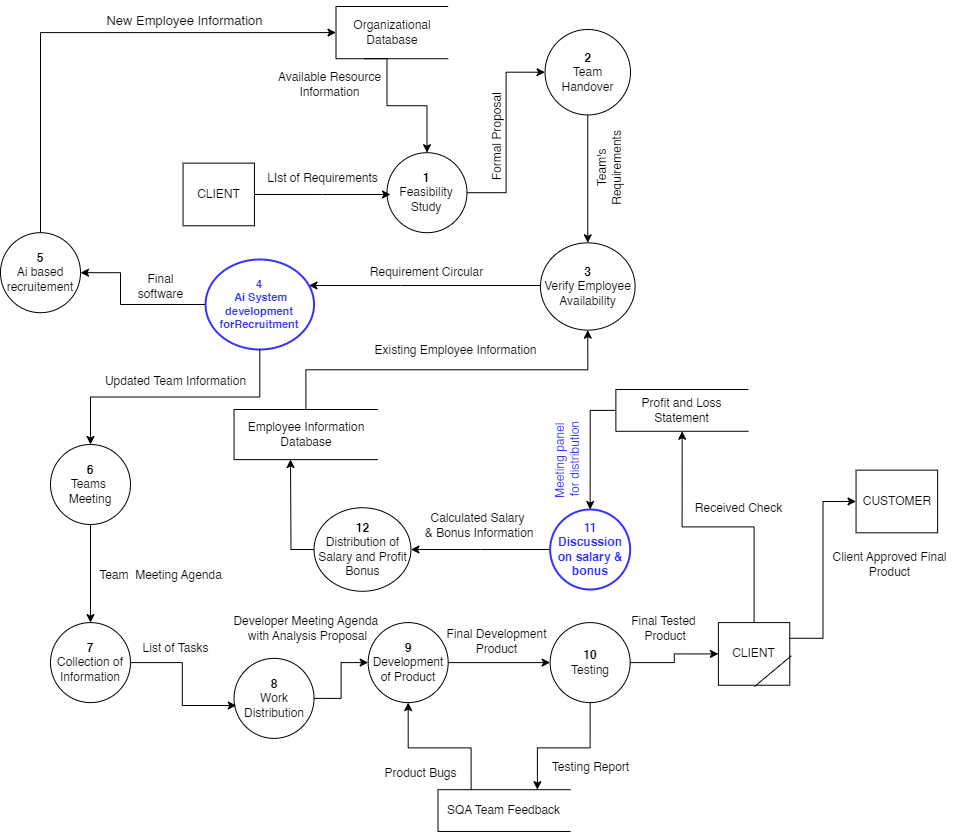

The diagram above was exported from draw.io. Its source (the exported page's mxGraphModel, read from the mxfile embedded in the PNG):
<mxGraphModel dx="1050" dy="1368" grid="1" gridSize="10" guides="1" tooltips="1" connect="1" arrows="1" fold="1" page="1" pageScale="1" pageWidth="1169" pageHeight="827" math="0" shadow="0">
  <root>
    <mxCell id="0" />
    <mxCell id="1" parent="0" />
    <mxCell id="7CXPaZ-q598QmY5yOsDK-1" value="Organizational Database" style="shape=partialRectangle;whiteSpace=wrap;html=1;bottom=1;right=1;left=1;top=0;fillColor=none;routingCenterX=-0.5;direction=south;" vertex="1" parent="1">
      <mxGeometry x="445.5103030303028" y="-413.00283185840703" width="112.16666666666666" height="52.21238938053097" as="geometry" />
    </mxCell>
    <mxCell id="7CXPaZ-q598QmY5yOsDK-2" value="&lt;b&gt;1&lt;/b&gt;&lt;br&gt;Feasibility&lt;br&gt;Study" style="ellipse;whiteSpace=wrap;html=1;aspect=fixed;" vertex="1" parent="1">
      <mxGeometry x="496.4951515151515" y="-266.8081415929204" width="80" height="80" as="geometry" />
    </mxCell>
    <mxCell id="7CXPaZ-q598QmY5yOsDK-3" style="edgeStyle=orthogonalEdgeStyle;rounded=0;orthogonalLoop=1;jettySize=auto;html=1;exitX=1;exitY=0.75;exitDx=0;exitDy=0;entryX=0.5;entryY=0;entryDx=0;entryDy=0;" edge="1" parent="1" source="7CXPaZ-q598QmY5yOsDK-1" target="7CXPaZ-q598QmY5yOsDK-2">
      <mxGeometry relative="1" as="geometry">
        <Array as="points">
          <mxPoint x="496.4951515151515" y="-360.7904424778761" />
          <mxPoint x="496.4951515151515" y="-313.79929203539814" />
          <mxPoint x="537.2830303030304" y="-313.79929203539814" />
        </Array>
      </mxGeometry>
    </mxCell>
    <mxCell id="7CXPaZ-q598QmY5yOsDK-4" style="edgeStyle=orthogonalEdgeStyle;rounded=0;orthogonalLoop=1;jettySize=auto;html=1;exitX=0.5;exitY=1;exitDx=0;exitDy=0;" edge="1" parent="1" source="7CXPaZ-q598QmY5yOsDK-5" target="7CXPaZ-q598QmY5yOsDK-8">
      <mxGeometry relative="1" as="geometry" />
    </mxCell>
    <mxCell id="7CXPaZ-q598QmY5yOsDK-5" value="&lt;b&gt;2&lt;/b&gt;&lt;br&gt;Team&lt;br&gt;Handover" style="ellipse;whiteSpace=wrap;html=1;aspect=fixed;" vertex="1" parent="1">
      <mxGeometry x="654.55" y="-390" width="85.45" height="85.45" as="geometry" />
    </mxCell>
    <mxCell id="7CXPaZ-q598QmY5yOsDK-6" style="edgeStyle=orthogonalEdgeStyle;rounded=0;orthogonalLoop=1;jettySize=auto;html=1;exitX=1;exitY=0.5;exitDx=0;exitDy=0;entryX=0;entryY=0.5;entryDx=0;entryDy=0;" edge="1" parent="1" source="7CXPaZ-q598QmY5yOsDK-2" target="7CXPaZ-q598QmY5yOsDK-5">
      <mxGeometry relative="1" as="geometry" />
    </mxCell>
    <mxCell id="7CXPaZ-q598QmY5yOsDK-7" style="edgeStyle=orthogonalEdgeStyle;rounded=0;orthogonalLoop=1;jettySize=auto;html=1;exitX=0;exitY=1;exitDx=0;exitDy=0;" edge="1" parent="1" source="7CXPaZ-q598QmY5yOsDK-8" target="7CXPaZ-q598QmY5yOsDK-10">
      <mxGeometry relative="1" as="geometry">
        <Array as="points">
          <mxPoint x="510" y="-134" />
          <mxPoint x="510" y="-134" />
        </Array>
      </mxGeometry>
    </mxCell>
    <mxCell id="7CXPaZ-q598QmY5yOsDK-8" value="&lt;b&gt;3&lt;/b&gt;&lt;br style=&quot;border-color: var(--border-color); color: rgb(0, 0, 0); font-family: Helvetica; font-size: 12px; font-style: normal; font-variant-ligatures: normal; font-variant-caps: normal; font-weight: 400; letter-spacing: normal; orphans: 2; text-align: center; text-indent: 0px; text-transform: none; widows: 2; word-spacing: 0px; -webkit-text-stroke-width: 0px; background-color: rgb(251, 251, 251); text-decoration-thickness: initial; text-decoration-style: initial; text-decoration-color: initial;&quot;&gt;Verify Employee Availability" style="ellipse;whiteSpace=wrap;html=1;" vertex="1" parent="1">
      <mxGeometry x="649.96" y="-176.66" width="94.63" height="87.3" as="geometry" />
    </mxCell>
    <mxCell id="7CXPaZ-q598QmY5yOsDK-60" style="edgeStyle=orthogonalEdgeStyle;rounded=0;orthogonalLoop=1;jettySize=auto;html=1;exitX=0;exitY=0.5;exitDx=0;exitDy=0;entryX=1;entryY=0.5;entryDx=0;entryDy=0;" edge="1" parent="1" source="7CXPaZ-q598QmY5yOsDK-10" target="7CXPaZ-q598QmY5yOsDK-57">
      <mxGeometry relative="1" as="geometry">
        <Array as="points">
          <mxPoint x="230" y="-115" />
          <mxPoint x="230" y="-147" />
        </Array>
      </mxGeometry>
    </mxCell>
    <mxCell id="7CXPaZ-q598QmY5yOsDK-10" value="&lt;p style=&quot;line-height: 120%; font-size: 11px;&quot;&gt;&lt;font style=&quot;font-size: 11px;&quot; color=&quot;#3333ff&quot;&gt;&lt;b&gt;4&lt;/b&gt;&lt;br&gt;&lt;b&gt;&amp;nbsp;Ai System development for&lt;/b&gt;&lt;/font&gt;&lt;b style=&quot;color: rgb(51, 51, 255); background-color: initial;&quot;&gt;&lt;span style=&quot;background-color: initial;&quot;&gt;Recruitment&lt;/span&gt;&lt;/b&gt;&lt;/p&gt;" style="ellipse;whiteSpace=wrap;html=1;strokeWidth=2;strokeColor=#3333FF;fontColor=#070000;" vertex="1" parent="1">
      <mxGeometry x="315.06" y="-160" width="108.48" height="90" as="geometry" />
    </mxCell>
    <mxCell id="7CXPaZ-q598QmY5yOsDK-11" value="&lt;b&gt;6&lt;/b&gt;&lt;br&gt;Teams&amp;nbsp;&lt;br&gt;Meeting" style="ellipse;whiteSpace=wrap;html=1;aspect=fixed;" vertex="1" parent="1">
      <mxGeometry x="159.99515151515138" y="24.98601769911545" width="80" height="80" as="geometry" />
    </mxCell>
    <mxCell id="7CXPaZ-q598QmY5yOsDK-12" style="edgeStyle=orthogonalEdgeStyle;rounded=0;orthogonalLoop=1;jettySize=auto;html=1;exitX=0.5;exitY=1;exitDx=0;exitDy=0;entryX=0.5;entryY=0;entryDx=0;entryDy=0;" edge="1" parent="1" source="7CXPaZ-q598QmY5yOsDK-10" target="7CXPaZ-q598QmY5yOsDK-11">
      <mxGeometry relative="1" as="geometry" />
    </mxCell>
    <mxCell id="7CXPaZ-q598QmY5yOsDK-13" value="&lt;b&gt;7&lt;br&gt;&lt;/b&gt;Collection of&lt;br&gt;Information" style="ellipse;whiteSpace=wrap;html=1;aspect=fixed;" vertex="1" parent="1">
      <mxGeometry x="159.99515151515138" y="203.10336283185836" width="80" height="80" as="geometry" />
    </mxCell>
    <mxCell id="7CXPaZ-q598QmY5yOsDK-14" style="edgeStyle=orthogonalEdgeStyle;rounded=0;orthogonalLoop=1;jettySize=auto;html=1;exitX=0.5;exitY=1;exitDx=0;exitDy=0;" edge="1" parent="1" source="7CXPaZ-q598QmY5yOsDK-11" target="7CXPaZ-q598QmY5yOsDK-13">
      <mxGeometry relative="1" as="geometry" />
    </mxCell>
    <mxCell id="7CXPaZ-q598QmY5yOsDK-15" value="&lt;b&gt;8&lt;/b&gt;&lt;br&gt;Work&lt;br&gt;Distribution" style="ellipse;whiteSpace=wrap;html=1;aspect=fixed;" vertex="1" parent="1">
      <mxGeometry x="343.5406060606061" y="238.86884955752203" width="80" height="80" as="geometry" />
    </mxCell>
    <mxCell id="7CXPaZ-q598QmY5yOsDK-16" style="edgeStyle=orthogonalEdgeStyle;rounded=0;orthogonalLoop=1;jettySize=auto;html=1;exitX=1;exitY=0.5;exitDx=0;exitDy=0;entryX=0.028;entryY=0.589;entryDx=0;entryDy=0;entryPerimeter=0;" edge="1" parent="1" source="7CXPaZ-q598QmY5yOsDK-13" target="7CXPaZ-q598QmY5yOsDK-15">
      <mxGeometry relative="1" as="geometry" />
    </mxCell>
    <mxCell id="7CXPaZ-q598QmY5yOsDK-17" style="edgeStyle=orthogonalEdgeStyle;rounded=0;orthogonalLoop=1;jettySize=auto;html=1;exitX=1;exitY=0.5;exitDx=0;exitDy=0;" edge="1" parent="1" source="7CXPaZ-q598QmY5yOsDK-18" target="7CXPaZ-q598QmY5yOsDK-30">
      <mxGeometry relative="1" as="geometry" />
    </mxCell>
    <mxCell id="7CXPaZ-q598QmY5yOsDK-18" value="&lt;b&gt;9&lt;/b&gt;&lt;br&gt;Development of Product" style="ellipse;whiteSpace=wrap;html=1;aspect=fixed;" vertex="1" parent="1">
      <mxGeometry x="477.68121212121224" y="203.10584070796443" width="80" height="80" as="geometry" />
    </mxCell>
    <mxCell id="7CXPaZ-q598QmY5yOsDK-19" style="edgeStyle=orthogonalEdgeStyle;rounded=0;orthogonalLoop=1;jettySize=auto;html=1;exitX=1;exitY=0.5;exitDx=0;exitDy=0;" edge="1" parent="1" source="7CXPaZ-q598QmY5yOsDK-15" target="7CXPaZ-q598QmY5yOsDK-18">
      <mxGeometry relative="1" as="geometry" />
    </mxCell>
    <mxCell id="7CXPaZ-q598QmY5yOsDK-65" style="edgeStyle=orthogonalEdgeStyle;rounded=0;orthogonalLoop=1;jettySize=auto;html=1;exitX=0.5;exitY=1;exitDx=0;exitDy=0;entryX=0.5;entryY=0;entryDx=0;entryDy=0;" edge="1" parent="1" source="7CXPaZ-q598QmY5yOsDK-20" target="7CXPaZ-q598QmY5yOsDK-64">
      <mxGeometry relative="1" as="geometry" />
    </mxCell>
    <mxCell id="7CXPaZ-q598QmY5yOsDK-20" value="Profit and Loss Statement" style="shape=partialRectangle;whiteSpace=wrap;html=1;bottom=1;right=1;left=1;top=0;fillColor=none;routingCenterX=-0.5;direction=south;" vertex="1" parent="1">
      <mxGeometry x="725.3675757575757" y="-29.99672566371668" width="132.56060606060606" height="41.76991150442477" as="geometry" />
    </mxCell>
    <mxCell id="7CXPaZ-q598QmY5yOsDK-21" style="edgeStyle=orthogonalEdgeStyle;rounded=0;orthogonalLoop=1;jettySize=auto;html=1;exitX=0;exitY=0.5;exitDx=0;exitDy=0;entryX=0.5;entryY=1;entryDx=0;entryDy=0;" edge="1" parent="1" source="7CXPaZ-q598QmY5yOsDK-22" target="7CXPaZ-q598QmY5yOsDK-8">
      <mxGeometry relative="1" as="geometry" />
    </mxCell>
    <mxCell id="7CXPaZ-q598QmY5yOsDK-22" value="Employee Information&lt;br&gt;Database" style="shape=partialRectangle;whiteSpace=wrap;html=1;bottom=1;right=1;left=1;top=0;fillColor=none;routingCenterX=-0.5;direction=south;" vertex="1" parent="1">
      <mxGeometry x="343.53848484848487" y="-10.003982300884552" width="143.77727272727273" height="50.12389380530971" as="geometry" />
    </mxCell>
    <mxCell id="7CXPaZ-q598QmY5yOsDK-23" style="edgeStyle=orthogonalEdgeStyle;rounded=0;orthogonalLoop=1;jettySize=auto;html=1;exitX=1;exitY=0.5;exitDx=0;exitDy=0;" edge="1" parent="1" source="7CXPaZ-q598QmY5yOsDK-24">
      <mxGeometry relative="1" as="geometry">
        <mxPoint x="500" y="-225" as="targetPoint" />
      </mxGeometry>
    </mxCell>
    <mxCell id="7CXPaZ-q598QmY5yOsDK-24" value="CLIENT" style="whiteSpace=wrap;html=1;" vertex="1" parent="1">
      <mxGeometry x="292.55575757575764" y="-256.3656637168142" width="71.37878787878785" height="62.65486725663719" as="geometry" />
    </mxCell>
    <mxCell id="7CXPaZ-q598QmY5yOsDK-25" value="CUSTOMER" style="whiteSpace=wrap;html=1;" vertex="1" parent="1">
      <mxGeometry x="965.5557575757571" y="50.64318584070793" width="81.57575757575756" height="62.65486725663719" as="geometry" />
    </mxCell>
    <mxCell id="7CXPaZ-q598QmY5yOsDK-26" value="" style="group" connectable="0" vertex="1" parent="1">
      <mxGeometry x="827.8981818181818" y="203.10345132743328" width="83.72531954835199" height="77.5304298443666" as="geometry" />
    </mxCell>
    <mxCell id="7CXPaZ-q598QmY5yOsDK-27" value="CLIENT" style="whiteSpace=wrap;html=1;" vertex="1" parent="7CXPaZ-q598QmY5yOsDK-26">
      <mxGeometry width="71.37878787878785" height="62.65486725663719" as="geometry" />
    </mxCell>
    <mxCell id="7CXPaZ-q598QmY5yOsDK-28" value="" style="line;strokeWidth=1;html=1;perimeter=backbonePerimeter;points=[];outlineConnect=0;rotation=320;" vertex="1" parent="7CXPaZ-q598QmY5yOsDK-26">
      <mxGeometry x="30.590909090909093" y="31.327433628318595" width="47.92575757575758" height="34.46017699115045" as="geometry" />
    </mxCell>
    <mxCell id="7CXPaZ-q598QmY5yOsDK-29" style="edgeStyle=orthogonalEdgeStyle;rounded=0;orthogonalLoop=1;jettySize=auto;html=1;exitX=1;exitY=0.5;exitDx=0;exitDy=0;entryX=0;entryY=0.5;entryDx=0;entryDy=0;" edge="1" parent="1" source="7CXPaZ-q598QmY5yOsDK-30" target="7CXPaZ-q598QmY5yOsDK-27">
      <mxGeometry relative="1" as="geometry" />
    </mxCell>
    <mxCell id="7CXPaZ-q598QmY5yOsDK-30" value="&lt;b&gt;10&lt;br&gt;&lt;/b&gt;Testing" style="ellipse;whiteSpace=wrap;html=1;aspect=fixed;" vertex="1" parent="1">
      <mxGeometry x="659.6466666666668" y="203.10336283185836" width="80" height="80" as="geometry" />
    </mxCell>
    <mxCell id="7CXPaZ-q598QmY5yOsDK-69" style="edgeStyle=orthogonalEdgeStyle;rounded=0;orthogonalLoop=1;jettySize=auto;html=1;exitX=0;exitY=0.5;exitDx=0;exitDy=0;" edge="1" parent="1" source="7CXPaZ-q598QmY5yOsDK-32">
      <mxGeometry relative="1" as="geometry">
        <mxPoint x="400" y="40" as="targetPoint" />
      </mxGeometry>
    </mxCell>
    <mxCell id="7CXPaZ-q598QmY5yOsDK-32" value="&lt;b&gt;12&lt;/b&gt;&lt;br&gt;Distribution of&lt;br&gt;Salary and Profit Bonus" style="ellipse;whiteSpace=wrap;html=1;" vertex="1" parent="1">
      <mxGeometry x="423.5369696969699" y="88.23610619469015" width="96.87121212121212" height="83.53982300884954" as="geometry" />
    </mxCell>
    <mxCell id="7CXPaZ-q598QmY5yOsDK-33" style="edgeStyle=orthogonalEdgeStyle;rounded=0;orthogonalLoop=1;jettySize=auto;html=1;exitX=0;exitY=0.75;exitDx=0;exitDy=0;entryX=0.5;entryY=1;entryDx=0;entryDy=0;" edge="1" parent="1" source="7CXPaZ-q598QmY5yOsDK-34" target="7CXPaZ-q598QmY5yOsDK-18">
      <mxGeometry relative="1" as="geometry">
        <Array as="points">
          <mxPoint x="580.110303030303" y="328.41309734513277" />
          <mxPoint x="516.8890909090908" y="328.41309734513277" />
        </Array>
      </mxGeometry>
    </mxCell>
    <mxCell id="7CXPaZ-q598QmY5yOsDK-34" value="SQA Team Feedback" style="shape=partialRectangle;whiteSpace=wrap;html=1;bottom=1;right=1;left=1;top=0;fillColor=none;routingCenterX=-0.5;direction=south;" vertex="1" parent="1">
      <mxGeometry x="547.4800000000002" y="370.18300884955784" width="132.56060606060606" height="41.76991150442477" as="geometry" />
    </mxCell>
    <mxCell id="7CXPaZ-q598QmY5yOsDK-36" style="edgeStyle=orthogonalEdgeStyle;rounded=0;orthogonalLoop=1;jettySize=auto;html=1;exitX=1;exitY=0.25;exitDx=0;exitDy=0;entryX=0;entryY=0.5;entryDx=0;entryDy=0;" edge="1" parent="1" source="7CXPaZ-q598QmY5yOsDK-27" target="7CXPaZ-q598QmY5yOsDK-25">
      <mxGeometry relative="1" as="geometry" />
    </mxCell>
    <mxCell id="7CXPaZ-q598QmY5yOsDK-37" style="edgeStyle=orthogonalEdgeStyle;rounded=0;orthogonalLoop=1;jettySize=auto;html=1;exitX=0.5;exitY=1;exitDx=0;exitDy=0;entryX=0;entryY=0.25;entryDx=0;entryDy=0;" edge="1" parent="1" source="7CXPaZ-q598QmY5yOsDK-30" target="7CXPaZ-q598QmY5yOsDK-34">
      <mxGeometry relative="1" as="geometry">
        <Array as="points">
          <mxPoint x="700.4345454545455" y="328.41309734513277" />
          <mxPoint x="647.4103030303031" y="328.41309734513277" />
        </Array>
      </mxGeometry>
    </mxCell>
    <mxCell id="7CXPaZ-q598QmY5yOsDK-38" style="edgeStyle=orthogonalEdgeStyle;rounded=0;orthogonalLoop=1;jettySize=auto;html=1;exitX=0.5;exitY=0;exitDx=0;exitDy=0;entryX=1;entryY=0.5;entryDx=0;entryDy=0;" edge="1" parent="1" source="7CXPaZ-q598QmY5yOsDK-27" target="7CXPaZ-q598QmY5yOsDK-20">
      <mxGeometry relative="1" as="geometry" />
    </mxCell>
    <mxCell id="7CXPaZ-q598QmY5yOsDK-39" value="New Employee Information" style="text;strokeColor=none;fillColor=none;html=1;fontSize=13;fontStyle=0;verticalAlign=middle;align=center;rotation=0;flipV=0;" vertex="1" parent="1">
      <mxGeometry x="203.84515151515137" y="-419.9981415929204" width="180.4863636363636" height="41.76991150442477" as="geometry" />
    </mxCell>
    <mxCell id="7CXPaZ-q598QmY5yOsDK-40" value="LIst of Requirements" style="text;strokeColor=none;fillColor=none;html=1;fontSize=12;fontStyle=0;verticalAlign=middle;align=center;rotation=0;" vertex="1" parent="1">
      <mxGeometry x="358.3257575757577" y="-256.36566371681425" width="147.3462121212121" height="31.327433628318595" as="geometry" />
    </mxCell>
    <mxCell id="7CXPaZ-q598QmY5yOsDK-41" value="Available Resource&lt;br&gt;Information" style="text;strokeColor=none;fillColor=none;html=1;fontSize=12;fontStyle=0;verticalAlign=middle;align=center;rotation=0;" vertex="1" parent="1">
      <mxGeometry x="365.7190151515151" y="-350.34796460176995" width="147.3462121212121" height="31.327433628318595" as="geometry" />
    </mxCell>
    <mxCell id="7CXPaZ-q598QmY5yOsDK-42" value="Formal Proposal" style="text;strokeColor=none;fillColor=none;html=1;fontSize=12;fontStyle=0;verticalAlign=middle;align=center;rotation=-90;" vertex="1" parent="1">
      <mxGeometry x="537.9254393939395" y="-308.5780530973452" width="136.38446969696963" height="52.21238938053097" as="geometry" />
    </mxCell>
    <mxCell id="7CXPaZ-q598QmY5yOsDK-43" value="Team's &lt;br&gt;Requirements" style="text;strokeColor=none;fillColor=none;html=1;fontSize=12;fontStyle=0;verticalAlign=middle;align=center;rotation=-90;" vertex="1" parent="1">
      <mxGeometry x="645.3736363636364" y="-266.81061946902645" width="147.3462121212121" height="31.327433628318595" as="geometry" />
    </mxCell>
    <mxCell id="7CXPaZ-q598QmY5yOsDK-44" value="Calculated Salary&lt;br&gt;&amp;nbsp;&amp;amp; Bonus Information" style="text;strokeColor=none;fillColor=none;html=1;fontSize=12;fontStyle=0;verticalAlign=middle;align=center;rotation=0;" vertex="1" parent="1">
      <mxGeometry x="513.0669696969699" y="90.00584070796467" width="147.3462121212121" height="31.327433628318595" as="geometry" />
    </mxCell>
    <mxCell id="7CXPaZ-q598QmY5yOsDK-45" value="Requirement Circular" style="text;strokeColor=none;fillColor=none;html=1;fontSize=12;fontStyle=0;verticalAlign=middle;align=center;rotation=0;" vertex="1" parent="1">
      <mxGeometry x="462.818181818182" y="-162.47" width="147.3462121212121" height="31.327433628318595" as="geometry" />
    </mxCell>
    <mxCell id="7CXPaZ-q598QmY5yOsDK-46" value="Existing Employee Information" style="text;strokeColor=none;fillColor=none;html=1;fontSize=12;fontStyle=0;verticalAlign=middle;align=center;rotation=0;" vertex="1" parent="1">
      <mxGeometry x="491.3951515151515" y="-85.11" width="147.3462121212121" height="31.327433628318595" as="geometry" />
    </mxCell>
    <mxCell id="7CXPaZ-q598QmY5yOsDK-47" value="Updated Team Information" style="text;strokeColor=none;fillColor=none;html=1;fontSize=12;fontStyle=0;verticalAlign=middle;align=center;rotation=0;" vertex="1" parent="1">
      <mxGeometry x="210.9800000000001" y="-53.78336283185856" width="147.3462121212121" height="31.327433628318595" as="geometry" />
    </mxCell>
    <mxCell id="7CXPaZ-q598QmY5yOsDK-48" value="Team&amp;nbsp; Meeting Agenda" style="text;strokeColor=none;fillColor=none;html=1;fontSize=12;fontStyle=0;verticalAlign=middle;align=center;rotation=0;" vertex="1" parent="1">
      <mxGeometry x="196.19439393939385" y="140.44849557522105" width="147.3462121212121" height="31.327433628318595" as="geometry" />
    </mxCell>
    <mxCell id="7CXPaZ-q598QmY5yOsDK-49" value="List of Tasks" style="text;strokeColor=none;fillColor=none;html=1;fontSize=12;fontStyle=0;verticalAlign=middle;align=center;rotation=0;" vertex="1" parent="1">
      <mxGeometry x="210.9800000000001" y="213.54584070796443" width="147.3462121212121" height="31.327433628318595" as="geometry" />
    </mxCell>
    <mxCell id="7CXPaZ-q598QmY5yOsDK-50" value="Developer Meeting Agenda&amp;nbsp;&lt;br&gt;with Analysis Proposal" style="text;strokeColor=none;fillColor=none;html=1;fontSize=12;fontStyle=0;verticalAlign=middle;align=center;rotation=0;" vertex="1" parent="1">
      <mxGeometry x="343.5406060606061" y="192.66088495575207" width="147.8560606060606" height="32.37168141592921" as="geometry" />
    </mxCell>
    <mxCell id="7CXPaZ-q598QmY5yOsDK-51" value="Product Bugs" style="text;strokeColor=none;fillColor=none;html=1;fontSize=12;fontStyle=0;verticalAlign=middle;align=center;rotation=0;" vertex="1" parent="1">
      <mxGeometry x="455.70727272727265" y="337.81132743362843" width="147.8560606060606" height="32.37168141592921" as="geometry" />
    </mxCell>
    <mxCell id="7CXPaZ-q598QmY5yOsDK-52" value="Testing Report" style="text;strokeColor=none;fillColor=none;html=1;fontSize=12;fontStyle=0;verticalAlign=middle;align=center;rotation=0;" vertex="1" parent="1">
      <mxGeometry x="626.5065151515154" y="331.54584070796466" width="147.8560606060606" height="32.37168141592921" as="geometry" />
    </mxCell>
    <mxCell id="7CXPaZ-q598QmY5yOsDK-53" value="Final Tested&lt;br&gt;&amp;nbsp;Product" style="text;strokeColor=none;fillColor=none;html=1;fontSize=12;fontStyle=0;verticalAlign=middle;align=center;rotation=0;" vertex="1" parent="1">
      <mxGeometry x="698.8606060606058" y="192.65920353982267" width="147.8560606060606" height="32.37168141592921" as="geometry" />
    </mxCell>
    <mxCell id="7CXPaZ-q598QmY5yOsDK-54" value="Received Check" style="text;strokeColor=none;fillColor=none;html=1;fontSize=12;fontStyle=0;verticalAlign=middle;align=center;rotation=0;" vertex="1" parent="1">
      <mxGeometry x="774.3639393939394" y="72.60991150442499" width="147.8560606060606" height="32.37168141592921" as="geometry" />
    </mxCell>
    <mxCell id="7CXPaZ-q598QmY5yOsDK-55" value="Client Approved Final&lt;br&gt;Product" style="text;strokeColor=none;fillColor=none;html=1;fontSize=12;fontStyle=0;verticalAlign=middle;align=center;rotation=0;" vertex="1" parent="1">
      <mxGeometry x="924.767878787879" y="128.96424778761053" width="147.8560606060606" height="32.37168141592921" as="geometry" />
    </mxCell>
    <mxCell id="7CXPaZ-q598QmY5yOsDK-56" value="Final Development &lt;br&gt;Product" style="text;strokeColor=none;fillColor=none;html=1;fontSize=12;fontStyle=0;verticalAlign=middle;align=center;rotation=0;" vertex="1" parent="1">
      <mxGeometry x="532.1845454545454" y="192.66088495575207" width="147.8560606060606" height="59.522123893805336" as="geometry" />
    </mxCell>
    <mxCell id="7CXPaZ-q598QmY5yOsDK-61" style="edgeStyle=orthogonalEdgeStyle;rounded=0;orthogonalLoop=1;jettySize=auto;html=1;exitX=0.5;exitY=0;exitDx=0;exitDy=0;entryX=0.5;entryY=1;entryDx=0;entryDy=0;" edge="1" parent="1" source="7CXPaZ-q598QmY5yOsDK-57" target="7CXPaZ-q598QmY5yOsDK-1">
      <mxGeometry relative="1" as="geometry" />
    </mxCell>
    <mxCell id="7CXPaZ-q598QmY5yOsDK-57" value="&lt;b&gt;5&lt;br&gt;&lt;/b&gt;Ai based recruitement" style="ellipse;whiteSpace=wrap;html=1;aspect=fixed;" vertex="1" parent="1">
      <mxGeometry x="110" y="-186.81" width="80" height="80" as="geometry" />
    </mxCell>
    <mxCell id="7CXPaZ-q598QmY5yOsDK-62" value="Final&lt;br&gt;software" style="text;strokeColor=none;fillColor=none;html=1;fontSize=12;fontStyle=0;verticalAlign=middle;align=center;rotation=0;" vertex="1" parent="1">
      <mxGeometry x="196.19575757575768" y="-148.67566371681426" width="147.3462121212121" height="31.327433628318595" as="geometry" />
    </mxCell>
    <mxCell id="7CXPaZ-q598QmY5yOsDK-67" style="edgeStyle=orthogonalEdgeStyle;rounded=0;orthogonalLoop=1;jettySize=auto;html=1;exitX=0;exitY=0.5;exitDx=0;exitDy=0;" edge="1" parent="1" source="7CXPaZ-q598QmY5yOsDK-64" target="7CXPaZ-q598QmY5yOsDK-32">
      <mxGeometry relative="1" as="geometry" />
    </mxCell>
    <mxCell id="7CXPaZ-q598QmY5yOsDK-64" value="&lt;font color=&quot;#3333ff&quot;&gt;&lt;b&gt;11&lt;br&gt;Discussion on salary &amp;amp; bonus&lt;/b&gt;&lt;/font&gt;" style="ellipse;whiteSpace=wrap;html=1;aspect=fixed;strokeColor=#3333ff;strokeWidth=2;" vertex="1" parent="1">
      <mxGeometry x="659.65" y="90.01" width="80" height="80" as="geometry" />
    </mxCell>
    <mxCell id="7CXPaZ-q598QmY5yOsDK-66" value="Meeting&amp;nbsp;panel&lt;br&gt;&amp;nbsp;for distribution" style="text;strokeColor=none;fillColor=none;html=1;fontSize=12;fontStyle=0;verticalAlign=middle;align=center;rotation=-90;fontColor=#3333ff;" vertex="1" parent="1">
      <mxGeometry x="603.5639393939393" y="24.989911504424988" width="147.8560606060606" height="32.37168141592921" as="geometry" />
    </mxCell>
  </root>
</mxGraphModel>